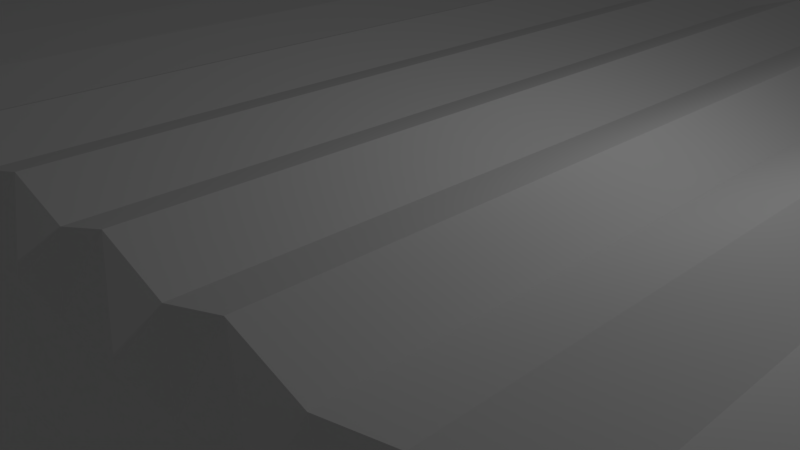 # Source: roof.blend  (saved by Blender 2.78.0; exported with 4.5.12 LTS)
import bpy
from mathutils import Matrix  # noqa: F401  (used for matrix-valued properties, if any)

bpy.ops.wm.read_factory_settings(use_empty=True)
scene = bpy.context.scene
scene.name = 'Scene'

# ---- collections
col_collection_1 = bpy.data.collections.new('Collection 1'); scene.collection.children.link(col_collection_1)

# ---- materials (node trees are filled in below, after node groups)
mat_material = bpy.data.materials.new('Material')
mat_material.alpha_threshold = 0.0
mat_material.use_transparent_shadow = False
mat_material.roughness = 0.5
mat_material.line_color = (0.0, 0.0, 0.0, 1.0)

# ---- material node trees

# ---- world
world_world = bpy.data.worlds.new('World'); scene.world = world_world
world_world.color = (0.05088, 0.05088, 0.05088)
world_world.use_sun_shadow = False
world_world.sun_shadow_jitter_overblur = 0.0
world_world.cycles.sampling_method = 'MANUAL'

# ---- cameras
cam_camera = bpy.data.cameras.new('Camera')
cam_camera.clip_end = 100.0
cam_camera.lens = 35.0
cam_camera.sensor_width = 32.0
cam_camera.sensor_height = 18.0
cam_camera.ortho_scale = 7.314
cam_camera.dof.focus_distance = 0.0
cam_camera.dof.aperture_fstop = 128.0

# ---- lights
light_lamp = bpy.data.lights.new('Lamp', 'POINT')
light_lamp.transmission_factor = 0.0
light_lamp.cutoff_distance = 30.0
light_lamp.energy = 100.0
light_lamp.shadow_buffer_clip_start = 1.001
light_lamp.shadow_soft_size = 0.1
light_lamp.shadow_maximum_resolution = 0.006
light_lamp.use_absolute_resolution = True

# ---- meshes
me_cube_001 = bpy.data.meshes.new('Cube.001')
me_cube_001.from_pydata([(-1.558, -2.644, -0.7256), (-1.558, -2.644, 1.274), (-1.558, 1.288, 19.66), (-1.558, 1.288, 21.66), (1.316, -2.644, -0.7256), (1.316, -2.644, 1.274), (1.316, 1.288, 19.66), (1.316, 1.288, 21.66), (-1.558, -2.245, 19.66), (-1.558, -2.245, 21.66), (1.316, -2.245, 19.66), (1.316, -2.245, 21.66), (-1.558, -2.492, 11.47), (1.316, -2.492, 13.47), (-1.558, -2.492, 13.47), (1.316, -2.492, 11.47), (-1.558, -2.579, 6.92), (1.316, -2.579, 8.92), (-1.558, -2.579, 8.92), (1.316, -2.579, 6.92), (-1.558, -2.369, 18.32), (1.316, -2.369, 16.32), (-1.558, -2.369, 16.32), (1.316, -2.369, 18.32), (-0.1209, 1.288, 19.66), (-0.1209, 1.288, 21.66), (-0.1209, -2.644, -0.7256), (-0.1209, -2.644, 1.274), (-0.1209, -2.245, 21.66), (-0.1209, -2.245, 19.66), (-0.1209, -2.492, 13.47), (-0.1209, -2.492, 11.47), (-0.1209, -2.579, 8.92), (-0.1209, -2.579, 6.92), (-0.1209, -2.369, 16.32), (-0.1209, -2.369, 18.32), (-0.8393, 1.288, 19.66), (-0.8393, -2.644, 1.274), (-0.8393, -2.245, 19.66), (-0.8393, -2.492, 11.47), (-0.8393, -2.579, 6.92), (-0.8393, -2.369, 16.32), (-0.8393, 1.288, 21.66), (-0.8393, -2.644, -0.7256), (-0.8393, -2.245, 21.66), (-0.8393, -2.492, 13.47), (-0.8393, -2.579, 8.92), (-0.8393, -2.369, 18.32), (-1.199, 1.288, 19.66), (-1.199, -2.644, 1.274), (-1.199, -2.245, 19.66), (-1.199, -2.492, 11.47), (-1.199, -2.579, 6.92), (-1.199, -2.369, 16.32), (-1.199, 1.288, 21.66), (-1.199, -2.644, -0.7256), (-1.199, -2.245, 21.66), (-1.199, -2.492, 13.47), (-1.199, -2.579, 8.92), (-1.199, -2.369, 18.32), (-1.378, 1.288, 19.66), (-1.378, -2.644, 1.274), (-1.378, -2.245, 19.66), (-1.378, -2.492, 11.47), (-1.378, -2.579, 6.92), (-1.378, -2.369, 16.32), (-1.378, 1.288, 21.66), (-1.378, -2.644, -0.7256), (-1.378, -2.245, 21.66), (-1.378, -2.492, 13.47), (-1.378, -2.579, 8.92), (-1.378, -2.369, 18.32), (-1.468, 1.288, 21.88), (-1.468, -2.644, 1.274), (-1.468, -2.245, 21.88), (-1.468, -2.492, 11.47), (-1.468, -2.579, 6.92), (-1.468, -2.369, 16.32), (-1.468, 1.288, 23.88), (-1.468, -2.644, -0.7256), (-1.468, -2.245, 23.88), (-1.468, -2.492, 13.47), (-1.468, -2.579, 8.92), (-1.468, -2.369, 18.32), (-1.288, 1.288, 23.88), (-1.288, -2.644, -0.7256), (-1.288, -2.245, 23.88), (-1.288, -2.492, 13.47), (-1.288, -2.579, 8.92), (-1.288, -2.369, 18.32), (-1.288, 1.288, 21.88), (-1.288, -2.644, 1.274), (-1.288, -2.245, 21.88), (-1.288, -2.492, 11.47), (-1.288, -2.579, 6.92), (-1.288, -2.369, 16.32), (-1.019, 1.288, 21.66), (-1.019, -2.644, -0.7256), (-1.019, -2.245, 21.66), (-1.019, -2.492, 13.47), (-1.019, -2.579, 8.92), (-1.019, -2.369, 18.32), (-1.019, 1.288, 19.66), (-1.019, -2.644, 1.274), (-1.019, -2.245, 19.66), (-1.019, -2.492, 11.47), (-1.019, -2.579, 6.92), (-1.019, -2.369, 16.32), (-1.109, 1.288, 21.88), (-1.109, -2.644, 1.274), (-1.109, -2.245, 21.88), (-1.109, -2.492, 11.47), (-1.109, -2.579, 6.92), (-1.109, -2.369, 16.32), (-1.109, 1.288, 23.88), (-1.109, -2.644, -0.7256), (-1.109, -2.245, 23.88), (-1.109, -2.492, 13.47), (-1.109, -2.579, 8.92), (-1.109, -2.369, 18.32), (-0.9291, 1.288, 23.88), (-0.9291, -2.644, -0.7256), (-0.9291, -2.245, 23.88), (-0.9291, -2.492, 13.47), (-0.9291, -2.579, 8.92), (-0.9291, -2.369, 18.32), (-0.9291, 1.288, 21.88), (-0.9291, -2.644, 1.274), (-0.9291, -2.245, 21.88), (-0.9291, -2.492, 11.47), (-0.9291, -2.579, 6.92), (-0.9291, -2.369, 16.32), (-0.4801, 1.288, 21.66), (-0.4801, -2.644, -0.7256), (-0.4801, -2.245, 21.66), (-0.4801, -2.492, 13.47), (-0.4801, -2.579, 8.92), (-0.4801, -2.369, 18.32), (-0.4801, 1.288, 19.66), (-0.4801, -2.644, 1.274), (-0.4801, -2.245, 19.66), (-0.4801, -2.492, 11.47), (-0.4801, -2.579, 6.92), (-0.4801, -2.369, 16.32), (-0.6597, 1.288, 19.66), (-0.6597, -2.644, 1.274), (-0.6597, -2.245, 19.66), (-0.6597, -2.492, 11.47), (-0.6597, -2.579, 6.92), (-0.6597, -2.369, 16.32), (-0.6597, 1.288, 21.66), (-0.6597, -2.644, -0.7256), (-0.6597, -2.245, 21.66), (-0.6597, -2.492, 13.47), (-0.6597, -2.579, 8.92), (-0.6597, -2.369, 18.32), (-0.7495, 1.288, 21.88), (-0.7495, -2.644, 1.274), (-0.7495, -2.245, 21.88), (-0.7495, -2.492, 11.47), (-0.7495, -2.579, 6.92), (-0.7495, -2.369, 16.32), (-0.7495, 1.288, 23.88), (-0.7495, -2.644, -0.7256), (-0.7495, -2.245, 23.88), (-0.7495, -2.492, 13.47), (-0.7495, -2.579, 8.92), (-0.7495, -2.369, 18.32), (-0.5699, 1.288, 23.88), (-0.5699, -2.644, -0.7256), (-0.5699, -2.245, 23.88), (-0.5699, -2.492, 13.47), (-0.5699, -2.579, 8.92), (-0.5699, -2.369, 18.32), (-0.5699, 1.288, 21.88), (-0.5699, -2.644, 1.274), (-0.5699, -2.245, 21.88), (-0.5699, -2.492, 11.47), (-0.5699, -2.579, 6.92), (-0.5699, -2.369, 16.32), (-0.3005, 1.288, 21.66), (-0.3005, -2.644, -0.7256), (-0.3005, -2.245, 21.66), (-0.3005, -2.492, 13.47), (-0.3005, -2.579, 8.92), (-0.3005, -2.369, 18.32), (-0.3005, 1.288, 19.66), (-0.3005, -2.644, 1.274), (-0.3005, -2.245, 19.66), (-0.3005, -2.492, 11.47), (-0.3005, -2.579, 6.92), (-0.3005, -2.369, 16.32), (-0.3903, 1.288, 22.34), (-0.3903, -2.644, 1.274), (-0.3903, -2.245, 22.34), (-0.3903, -2.492, 11.47), (-0.3903, -2.579, 6.92), (-0.3903, -2.369, 16.32), (-0.3903, 1.288, 24.34), (-0.3903, -2.644, -0.7256), (-0.3903, -2.245, 24.34), (-0.3903, -2.492, 13.47), (-0.3903, -2.579, 8.92), (-0.3903, -2.369, 18.32), (-0.2107, 1.288, 24.35), (-0.2107, -2.644, -0.7256), (-0.2107, -2.245, 24.35), (-0.2107, -2.492, 13.47), (-0.2107, -2.579, 8.92), (-0.2107, -2.369, 18.32), (-0.2107, 1.288, 22.35), (-0.2107, -2.644, 1.274), (-0.2107, -2.245, 22.35), (-0.2107, -2.492, 11.47), (-0.2107, -2.579, 6.92), (-0.2107, -2.369, 16.32), (0.5974, 1.288, 21.66), (0.5974, -2.644, -0.7256), (0.5974, -2.245, 21.66), (0.5974, -2.492, 13.47), (0.5974, -2.579, 8.92), (0.5974, -2.369, 18.32), (0.5974, 1.288, 19.66), (0.5974, -2.644, 1.274), (0.5974, -2.245, 19.66), (0.5974, -2.492, 11.47), (0.5974, -2.579, 6.92), (0.5974, -2.369, 16.32), (0.2382, 1.288, 19.66), (0.2382, -2.644, 1.274), (0.2382, -2.245, 19.66), (0.2382, -2.492, 11.47), (0.2382, -2.579, 6.92), (0.2382, -2.369, 16.32), (0.2382, 1.288, 21.66), (0.2382, -2.644, -0.7256), (0.2382, -2.245, 21.66), (0.2382, -2.492, 13.47), (0.2382, -2.579, 8.92), (0.2382, -2.369, 18.32), (0.05865, 1.288, 19.66), (0.05865, -2.644, 1.274), (0.05865, -2.245, 19.66), (0.05865, -2.492, 11.47), (0.05865, -2.579, 6.92), (0.05865, -2.369, 16.32), (0.05865, 1.288, 21.66), (0.05865, -2.644, -0.7256), (0.05865, -2.245, 21.66), (0.05865, -2.492, 13.47), (0.05865, -2.579, 8.92), (0.05865, -2.369, 18.32), (-0.03115, 1.288, 21.93), (-0.03115, -2.644, 1.274), (-0.03115, -2.245, 21.93), (-0.03115, -2.492, 11.47), (-0.03115, -2.579, 6.92), (-0.03115, -2.369, 16.32), (-0.03115, 1.288, 23.93), (-0.03115, -2.644, -0.7256), (-0.03115, -2.245, 23.93), (-0.03115, -2.492, 13.47), (-0.03115, -2.579, 8.92), (-0.03115, -2.369, 18.32), (0.1484, 1.288, 24.21), (0.1484, -2.644, -0.7256), (0.1484, -2.245, 24.21), (0.1484, -2.492, 13.47), (0.1484, -2.579, 8.92), (0.1484, -2.369, 18.32), (0.1484, 1.288, 22.21), (0.1484, -2.644, 1.274), (0.1484, -2.245, 22.21), (0.1484, -2.492, 11.47), (0.1484, -2.579, 6.92), (0.1484, -2.369, 16.32), (0.4178, 1.288, 21.66), (0.4178, -2.644, -0.7256), (0.4178, -2.245, 21.66), (0.4178, -2.492, 13.47), (0.4178, -2.579, 8.92), (0.4178, -2.369, 18.32), (0.4178, 1.288, 19.66), (0.4178, -2.644, 1.274), (0.4178, -2.245, 19.66), (0.4178, -2.492, 11.47), (0.4178, -2.579, 6.92), (0.4178, -2.369, 16.32), (0.328, 1.288, 22.21), (0.328, -2.644, 1.274), (0.328, -2.245, 22.21), (0.328, -2.492, 11.47), (0.328, -2.579, 6.92), (0.328, -2.369, 16.32), (0.328, 1.288, 24.21), (0.328, -2.644, -0.7256), (0.328, -2.245, 24.21), (0.328, -2.492, 13.47), (0.328, -2.579, 8.92), (0.328, -2.369, 18.32), (0.5076, 1.288, 23.91), (0.5076, -2.644, -0.7256), (0.5076, -2.245, 23.91), (0.5076, -2.492, 13.47), (0.5076, -2.579, 8.92), (0.5076, -2.369, 18.32), (0.5076, 1.288, 21.91), (0.5076, -2.644, 1.274), (0.5076, -2.245, 21.91), (0.5076, -2.492, 11.47), (0.5076, -2.579, 6.92), (0.5076, -2.369, 16.32), (0.9566, 1.288, 21.66), (0.9566, -2.644, -0.7256), (0.9566, -2.245, 21.66), (0.9566, -2.492, 13.47), (0.9566, -2.579, 8.92), (0.9566, -2.369, 18.32), (0.9566, 1.288, 19.66), (0.9566, -2.644, 1.274), (0.9566, -2.245, 19.66), (0.9566, -2.492, 11.47), (0.9566, -2.579, 6.92), (0.9566, -2.369, 16.32), (0.777, 1.288, 19.66), (0.777, -2.644, 1.274), (0.777, -2.245, 19.66), (0.777, -2.492, 11.47), (0.777, -2.579, 6.92), (0.777, -2.369, 16.32), (0.777, 1.288, 21.66), (0.777, -2.644, -0.7256), (0.777, -2.245, 21.66), (0.777, -2.492, 13.47), (0.777, -2.579, 8.92), (0.777, -2.369, 18.32), (0.6872, 1.288, 22.04), (0.6872, -2.644, 1.274), (0.6872, -2.245, 22.04), (0.6872, -2.492, 11.47), (0.6872, -2.579, 6.92), (0.6872, -2.369, 16.32), (0.6872, 1.288, 24.04), (0.6872, -2.644, -0.7256), (0.6872, -2.245, 24.04), (0.6872, -2.492, 13.47), (0.6872, -2.579, 8.92), (0.6872, -2.369, 18.32), (0.8668, 1.288, 24.15), (0.8668, -2.644, -0.7256), (0.8668, -2.245, 24.15), (0.8668, -2.492, 13.47), (0.8668, -2.579, 8.92), (0.8668, -2.369, 18.32), (0.8668, 1.288, 22.15), (0.8668, -2.644, 1.274), (0.8668, -2.245, 22.15), (0.8668, -2.492, 11.47), (0.8668, -2.579, 6.92), (0.8668, -2.369, 16.32), (1.136, 1.288, 21.66), (1.136, -2.644, -0.7256), (1.136, -2.245, 21.66), (1.136, -2.492, 13.47), (1.136, -2.579, 8.92), (1.136, -2.369, 18.32), (1.136, 1.288, 19.66), (1.136, -2.644, 1.274), (1.136, -2.245, 19.66), (1.136, -2.492, 11.47), (1.136, -2.579, 6.92), (1.136, -2.369, 16.32), (1.046, 1.288, 21.51), (1.046, -2.644, 1.274), (1.046, -2.245, 21.51), (1.046, -2.492, 11.47), (1.046, -2.579, 6.92), (1.046, -2.369, 16.32), (1.046, 1.288, 23.51), (1.046, -2.644, -0.7256), (1.046, -2.245, 23.51), (1.046, -2.492, 13.47), (1.046, -2.579, 8.92), (1.046, -2.369, 18.32), (1.226, 1.288, 23.66), (1.226, -2.644, -0.7256), (1.226, -2.245, 23.66), (1.226, -2.492, 13.47), (1.226, -2.579, 8.92), (1.226, -2.369, 18.32), (1.226, 1.288, 21.66), (1.226, -2.644, 1.274), (1.226, -2.245, 21.66), (1.226, -2.492, 11.47), (1.226, -2.579, 6.92), (1.226, -2.369, 16.32), (-0.6079, -9.807, 117.6), (-0.6079, -9.807, 119.6), (-0.6079, -7.902, 138.0), (-0.6079, -7.902, 140.0), (2.266, -9.807, 117.6), (2.266, -9.807, 119.6), (2.266, -7.902, 138.0), (2.266, -7.902, 140.0), (-0.6079, -9.407, 138.0), (-0.6079, -9.407, 140.0), (2.266, -9.407, 138.0), (2.266, -9.407, 140.0), (-0.6079, -9.654, 129.8), (2.266, -9.654, 131.8), (-0.6079, -9.654, 131.8), (2.266, -9.654, 129.8), (-0.6079, -9.741, 125.3), (2.266, -9.741, 127.3), (-0.6079, -9.741, 127.3), (2.266, -9.741, 125.3), (-0.6079, -9.531, 136.7), (2.266, -9.531, 134.7), (-0.6079, -9.531, 134.7), (2.266, -9.531, 136.7), (0.8289, -7.902, 138.0), (0.8289, -7.902, 140.0), (0.8289, -9.807, 117.6), (0.8289, -9.807, 119.6), (0.8289, -9.407, 140.0), (0.8289, -9.407, 138.0), (0.8289, -9.654, 131.8), (0.8289, -9.654, 129.8), (0.8289, -9.741, 127.3), (0.8289, -9.741, 125.3), (0.8289, -9.531, 134.7), (0.8289, -9.531, 136.7), (0.1105, -7.902, 138.0), (0.1105, -9.807, 119.6), (0.1105, -9.407, 138.0), (0.1105, -9.654, 129.8), (0.1105, -9.741, 125.3), (0.1105, -9.531, 134.7), (0.1105, -7.902, 140.0), (0.1105, -9.807, 117.6), (0.1105, -9.407, 140.0), (0.1105, -9.654, 131.8), (0.1105, -9.741, 127.3), (0.1105, -9.531, 136.7), (-0.2487, -7.902, 138.0), (-0.2487, -9.807, 119.6), (-0.2487, -9.407, 138.0), (-0.2487, -9.654, 129.8), (-0.2487, -9.741, 125.3), (-0.2487, -9.531, 134.7), (-0.2487, -7.902, 140.0), (-0.2487, -9.807, 117.6), (-0.2487, -9.407, 140.0), (-0.2487, -9.654, 131.8), (-0.2487, -9.741, 127.3), (-0.2487, -9.531, 136.7), (-0.4283, -7.902, 138.0), (-0.4283, -9.807, 119.6), (-0.4283, -9.407, 138.0), (-0.4283, -9.654, 129.8), (-0.4283, -9.741, 125.3), (-0.4283, -9.531, 134.7), (-0.4283, -7.902, 140.0), (-0.4283, -9.807, 117.6), (-0.4283, -9.407, 140.0), (-0.4283, -9.654, 131.8), (-0.4283, -9.741, 127.3), (-0.4283, -9.531, 136.7), (-0.5181, -7.902, 140.2), (-0.5181, -9.807, 119.6), (-0.5181, -9.407, 140.2), (-0.5181, -9.654, 129.8), (-0.5181, -9.741, 125.3), (-0.5181, -9.531, 134.7), (-0.5181, -7.902, 142.2), (-0.5181, -9.807, 117.6), (-0.5181, -9.407, 142.2), (-0.5181, -9.654, 131.8), (-0.5181, -9.741, 127.3), (-0.5181, -9.531, 136.7), (-0.3385, -7.902, 142.2), (-0.3385, -9.807, 117.6), (-0.3385, -9.407, 142.2), (-0.3385, -9.654, 131.8), (-0.3385, -9.741, 127.3), (-0.3385, -9.531, 136.7), (-0.3385, -7.902, 140.2), (-0.3385, -9.807, 119.6), (-0.3385, -9.407, 140.2), (-0.3385, -9.654, 129.8), (-0.3385, -9.741, 125.3), (-0.3385, -9.531, 134.7), (-0.06912, -7.902, 140.0), (-0.06912, -9.807, 117.6), (-0.06912, -9.407, 140.0), (-0.06912, -9.654, 131.8), (-0.06912, -9.741, 127.3), (-0.06912, -9.531, 136.7), (-0.06912, -7.902, 138.0), (-0.06912, -9.807, 119.6), (-0.06912, -9.407, 138.0), (-0.06912, -9.654, 129.8), (-0.06912, -9.741, 125.3), (-0.06912, -9.531, 134.7), (-0.1589, -7.902, 140.2), (-0.1589, -9.807, 119.6), (-0.1589, -9.407, 140.2), (-0.1589, -9.654, 129.8), (-0.1589, -9.741, 125.3), (-0.1589, -9.531, 134.7), (-0.1589, -7.902, 142.2), (-0.1589, -9.807, 117.6), (-0.1589, -9.407, 142.2), (-0.1589, -9.654, 131.8), (-0.1589, -9.741, 127.3), (-0.1589, -9.531, 136.7), (0.02068, -7.902, 142.2), (0.02068, -9.807, 117.6), (0.02068, -9.407, 142.2), (0.02068, -9.654, 131.8), (0.02068, -9.741, 127.3), (0.02068, -9.531, 136.7), (0.02068, -7.902, 140.2), (0.02068, -9.807, 119.6), (0.02068, -9.407, 140.2), (0.02068, -9.654, 129.8), (0.02068, -9.741, 125.3), (0.02068, -9.531, 134.7), (0.4697, -7.902, 140.0), (0.4697, -9.807, 117.6), (0.4697, -9.407, 140.0), (0.4697, -9.654, 131.8), (0.4697, -9.741, 127.3), (0.4697, -9.531, 136.7), (0.4697, -7.902, 138.0), (0.4697, -9.807, 119.6), (0.4697, -9.407, 138.0), (0.4697, -9.654, 129.8), (0.4697, -9.741, 125.3), (0.4697, -9.531, 134.7), (0.2901, -7.902, 138.0), (0.2901, -9.807, 119.6), (0.2901, -9.407, 138.0), (0.2901, -9.654, 129.8), (0.2901, -9.741, 125.3), (0.2901, -9.531, 134.7), (0.2901, -7.902, 140.0), (0.2901, -9.807, 117.6), (0.2901, -9.407, 140.0), (0.2901, -9.654, 131.8), (0.2901, -9.741, 127.3), (0.2901, -9.531, 136.7), (0.2003, -7.902, 140.2), (0.2003, -9.807, 119.6), (0.2003, -9.407, 140.2), (0.2003, -9.654, 129.8), (0.2003, -9.741, 125.3), (0.2003, -9.531, 134.7), (0.2003, -7.902, 142.2), (0.2003, -9.807, 117.6), (0.2003, -9.407, 142.2), (0.2003, -9.654, 131.8), (0.2003, -9.741, 127.3), (0.2003, -9.531, 136.7), (0.3799, -7.902, 142.2), (0.3799, -9.807, 117.6), (0.3799, -9.407, 142.2), (0.3799, -9.654, 131.8), (0.3799, -9.741, 127.3), (0.3799, -9.531, 136.7), (0.3799, -7.902, 140.2), (0.3799, -9.807, 119.6), (0.3799, -9.407, 140.2), (0.3799, -9.654, 129.8), (0.3799, -9.741, 125.3), (0.3799, -9.531, 134.7), (0.6493, -7.902, 140.0), (0.6493, -9.807, 117.6), (0.6493, -9.407, 140.0), (0.6493, -9.654, 131.8), (0.6493, -9.741, 127.3), (0.6493, -9.531, 136.7), (0.6493, -7.902, 138.0), (0.6493, -9.807, 119.6), (0.6493, -9.407, 138.0), (0.6493, -9.654, 129.8), (0.6493, -9.741, 125.3), (0.6493, -9.531, 134.7), (0.5595, -7.902, 140.7), (0.5595, -9.807, 119.6), (0.5595, -9.407, 140.7), (0.5595, -9.654, 129.8), (0.5595, -9.741, 125.3), (0.5595, -9.531, 134.7), (0.5595, -7.902, 142.7), (0.5595, -9.807, 117.6), (0.5595, -9.407, 142.7), (0.5595, -9.654, 131.8), (0.5595, -9.741, 127.3), (0.5595, -9.531, 136.7), (0.7391, -7.902, 142.7), (0.7391, -9.807, 117.6), (0.7391, -9.407, 142.7), (0.7391, -9.654, 131.8), (0.7391, -9.741, 127.3), (0.7391, -9.531, 136.7), (0.7391, -7.902, 140.7), (0.7391, -9.807, 119.6), (0.7391, -9.407, 140.7), (0.7391, -9.654, 129.8), (0.7391, -9.741, 125.3), (0.7391, -9.531, 134.7), (1.547, -7.902, 140.0), (1.547, -9.807, 117.6), (1.547, -9.407, 140.0), (1.547, -9.654, 131.8), (1.547, -9.741, 127.3), (1.547, -9.531, 136.7), (1.547, -7.902, 138.0), (1.547, -9.807, 119.6), (1.547, -9.407, 138.0), (1.547, -9.654, 129.8), (1.547, -9.741, 125.3), (1.547, -9.531, 134.7), (1.188, -7.902, 138.0), (1.188, -9.807, 119.6), (1.188, -9.407, 138.0), (1.188, -9.654, 129.8), (1.188, -9.741, 125.3), (1.188, -9.531, 134.7), (1.188, -7.902, 140.0), (1.188, -9.807, 117.6), (1.188, -9.407, 140.0), (1.188, -9.654, 131.8), (1.188, -9.741, 127.3), (1.188, -9.531, 136.7), (1.008, -7.902, 138.0), (1.008, -9.807, 119.6), (1.008, -9.407, 138.0), (1.008, -9.654, 129.8), (1.008, -9.741, 125.3), (1.008, -9.531, 134.7), (1.008, -7.902, 140.0), (1.008, -9.807, 117.6), (1.008, -9.407, 140.0), (1.008, -9.654, 131.8), (1.008, -9.741, 127.3), (1.008, -9.531, 136.7), (0.9187, -7.902, 140.3), (0.9187, -9.807, 119.6), (0.9187, -9.407, 140.3), (0.9187, -9.654, 129.8), (0.9187, -9.741, 125.3), (0.9187, -9.531, 134.7), (0.9187, -7.902, 142.3), (0.9187, -9.807, 117.6), (0.9187, -9.407, 142.3), (0.9187, -9.654, 131.8), (0.9187, -9.741, 127.3), (0.9187, -9.531, 136.7), (1.098, -7.902, 142.6), (1.098, -9.807, 117.6), (1.098, -9.407, 142.6), (1.098, -9.654, 131.8), (1.098, -9.741, 127.3), (1.098, -9.531, 136.7), (1.098, -7.902, 140.6), (1.098, -9.807, 119.6), (1.098, -9.407, 140.6), (1.098, -9.654, 129.8), (1.098, -9.741, 125.3), (1.098, -9.531, 134.7), (1.368, -7.902, 140.0), (1.368, -9.807, 117.6), (1.368, -9.407, 140.0), (1.368, -9.654, 131.8), (1.368, -9.741, 127.3), (1.368, -9.531, 136.7), (1.368, -7.902, 138.0), (1.368, -9.807, 119.6), (1.368, -9.407, 138.0), (1.368, -9.654, 129.8), (1.368, -9.741, 125.3), (1.368, -9.531, 134.7), (1.278, -7.902, 140.5), (1.278, -9.807, 119.6), (1.278, -9.407, 140.5), (1.278, -9.654, 129.8), (1.278, -9.741, 125.3), (1.278, -9.531, 134.7), (1.278, -7.902, 142.5), (1.278, -9.807, 117.6), (1.278, -9.407, 142.5), (1.278, -9.654, 131.8), (1.278, -9.741, 127.3), (1.278, -9.531, 136.7), (1.457, -7.902, 142.2), (1.457, -9.807, 117.6), (1.457, -9.407, 142.2), (1.457, -9.654, 131.8), (1.457, -9.741, 127.3), (1.457, -9.531, 136.7), (1.457, -7.902, 140.2), (1.457, -9.807, 119.6), (1.457, -9.407, 140.2), (1.457, -9.654, 129.8), (1.457, -9.741, 125.3), (1.457, -9.531, 134.7), (1.906, -7.902, 140.0), (1.906, -9.807, 117.6), (1.906, -9.407, 140.0), (1.906, -9.654, 131.8), (1.906, -9.741, 127.3), (1.906, -9.531, 136.7), (1.906, -7.902, 138.0), (1.906, -9.807, 119.6), (1.906, -9.407, 138.0), (1.906, -9.654, 129.8), (1.906, -9.741, 125.3), (1.906, -9.531, 134.7), (1.727, -7.902, 138.0), (1.727, -9.807, 119.6), (1.727, -9.407, 138.0), (1.727, -9.654, 129.8), (1.727, -9.741, 125.3), (1.727, -9.531, 134.7), (1.727, -7.902, 140.0), (1.727, -9.807, 117.6), (1.727, -9.407, 140.0), (1.727, -9.654, 131.8), (1.727, -9.741, 127.3), (1.727, -9.531, 136.7), (1.637, -7.902, 140.4), (1.637, -9.807, 119.6), (1.637, -9.407, 140.4), (1.637, -9.654, 129.8), (1.637, -9.741, 125.3), (1.637, -9.531, 134.7), (1.637, -7.902, 142.4), (1.637, -9.807, 117.6), (1.637, -9.407, 142.4), (1.637, -9.654, 131.8), (1.637, -9.741, 127.3), (1.637, -9.531, 136.7), (1.817, -7.902, 142.5), (1.817, -9.807, 117.6), (1.817, -9.407, 142.5), (1.817, -9.654, 131.8), (1.817, -9.741, 127.3), (1.817, -9.531, 136.7), (1.817, -7.902, 140.5), (1.817, -9.807, 119.6), (1.817, -9.407, 140.5), (1.817, -9.654, 129.8), (1.817, -9.741, 125.3), (1.817, -9.531, 134.7), (2.086, -7.902, 140.0), (2.086, -9.807, 117.6), (2.086, -9.407, 140.0), (2.086, -9.654, 131.8), (2.086, -9.741, 127.3), (2.086, -9.531, 136.7), (2.086, -7.902, 138.0), (2.086, -9.807, 119.6), (2.086, -9.407, 138.0), (2.086, -9.654, 129.8), (2.086, -9.741, 125.3), (2.086, -9.531, 134.7), (1.996, -7.902, 139.8), (1.996, -9.807, 119.6), (1.996, -9.407, 139.8), (1.996, -9.654, 129.8), (1.996, -9.741, 125.3), (1.996, -9.531, 134.7), (1.996, -7.902, 141.8), (1.996, -9.807, 117.6), (1.996, -9.407, 141.8), (1.996, -9.654, 131.8), (1.996, -9.741, 127.3), (1.996, -9.531, 136.7), (2.176, -7.902, 142.0), (2.176, -9.807, 117.6), (2.176, -9.407, 142.0), (2.176, -9.654, 131.8), (2.176, -9.741, 127.3), (2.176, -9.531, 136.7), (2.176, -7.902, 140.0), (2.176, -9.807, 119.6), (2.176, -9.407, 140.0), (2.176, -9.654, 129.8), (2.176, -9.741, 125.3), (2.176, -9.531, 134.7), (-4.433, -2.639, -0.1455), (-4.433, -2.639, 1.854), (-4.433, 1.294, 20.24), (-4.433, 1.294, 22.24), (-1.559, -2.639, -0.1455), (-1.559, -2.639, 1.854), (-1.559, 1.294, 20.24), (-1.559, 1.294, 22.24), (-4.433, -2.24, 20.24), (-4.433, -2.24, 22.24), (-1.559, -2.24, 20.24), (-1.559, -2.24, 22.24), (-4.433, -2.487, 12.05), (-1.559, -2.487, 14.05), (-4.433, -2.487, 14.05), (-1.559, -2.487, 12.05), (-4.433, -2.574, 7.5), (-1.559, -2.574, 9.5), (-4.433, -2.574, 9.5), (-1.559, -2.574, 7.5), (-4.433, -2.363, 18.9), (-1.559, -2.363, 16.9), (-4.433, -2.363, 16.9), (-1.559, -2.363, 18.9), (-2.996, 1.294, 20.24), (-2.996, 1.294, 22.24), (-2.996, -2.639, -0.1455), (-2.996, -2.639, 1.854), (-2.996, -2.24, 22.24), (-2.996, -2.24, 20.24), (-2.996, -2.487, 14.05), (-2.996, -2.487, 12.05), (-2.996, -2.574, 9.5), (-2.996, -2.574, 7.5), (-2.996, -2.363, 16.9), (-2.996, -2.363, 18.9), (-3.714, 1.294, 20.24), (-3.714, -2.639, 1.854), (-3.714, -2.24, 20.24), (-3.714, -2.487, 12.05), (-3.714, -2.574, 7.5), (-3.714, -2.363, 16.9), (-3.714, 1.294, 22.24), (-3.714, -2.639, -0.1455), (-3.714, -2.24, 22.24), (-3.714, -2.487, 14.05), (-3.714, -2.574, 9.5), (-3.714, -2.363, 18.9), (-4.073, 1.294, 20.24), (-4.073, -2.639, 1.854), (-4.073, -2.24, 20.24), (-4.073, -2.487, 12.05), (-4.073, -2.574, 7.5), (-4.073, -2.363, 16.9), (-4.073, 1.294, 22.24), (-4.073, -2.639, -0.1455), (-4.073, -2.24, 22.24), (-4.073, -2.487, 14.05), (-4.073, -2.574, 9.5), (-4.073, -2.363, 18.9), (-4.253, 1.294, 20.24), (-4.253, -2.639, 1.854), (-4.253, -2.24, 20.24), (-4.253, -2.487, 12.05), (-4.253, -2.574, 7.5), (-4.253, -2.363, 16.9), (-4.253, 1.294, 22.24), (-4.253, -2.639, -0.1455), (-4.253, -2.24, 22.24), (-4.253, -2.487, 14.05), (-4.253, -2.574, 9.5), (-4.253, -2.363, 18.9), (-4.343, 1.294, 22.46), (-4.343, -2.639, 1.854), (-4.343, -2.24, 22.46), (-4.343, -2.487, 12.05), (-4.343, -2.574, 7.5), (-4.343, -2.363, 16.9), (-4.343, 1.294, 24.46), (-4.343, -2.639, -0.1455), (-4.343, -2.24, 24.46), (-4.343, -2.487, 14.05), (-4.343, -2.574, 9.5), (-4.343, -2.363, 18.9), (-4.163, 1.294, 24.46), (-4.163, -2.639, -0.1455), (-4.163, -2.24, 24.46), (-4.163, -2.487, 14.05), (-4.163, -2.574, 9.5), (-4.163, -2.363, 18.9), (-4.163, 1.294, 22.46), (-4.163, -2.639, 1.854), (-4.163, -2.24, 22.46), (-4.163, -2.487, 12.05), (-4.163, -2.574, 7.5), (-4.163, -2.363, 16.9), (-3.894, 1.294, 22.24), (-3.894, -2.639, -0.1455), (-3.894, -2.24, 22.24), (-3.894, -2.487, 14.05), (-3.894, -2.574, 9.5), (-3.894, -2.363, 18.9), (-3.894, 1.294, 20.24), (-3.894, -2.639, 1.854), (-3.894, -2.24, 20.24), (-3.894, -2.487, 12.05), (-3.894, -2.574, 7.5), (-3.894, -2.363, 16.9), (-3.984, 1.294, 22.46), (-3.984, -2.639, 1.854), (-3.984, -2.24, 22.46), (-3.984, -2.487, 12.05), (-3.984, -2.574, 7.5), (-3.984, -2.363, 16.9), (-3.984, 1.294, 24.46), (-3.984, -2.639, -0.1455), (-3.984, -2.24, 24.46), (-3.984, -2.487, 14.05), (-3.984, -2.574, 9.5), (-3.984, -2.363, 18.9), (-3.804, 1.294, 24.46), (-3.804, -2.639, -0.1455), (-3.804, -2.24, 24.46), (-3.804, -2.487, 14.05), (-3.804, -2.574, 9.5), (-3.804, -2.363, 18.9), (-3.804, 1.294, 22.46), (-3.804, -2.639, 1.854), (-3.804, -2.24, 22.46), (-3.804, -2.487, 12.05), (-3.804, -2.574, 7.5), (-3.804, -2.363, 16.9), (-3.355, 1.294, 22.24), (-3.355, -2.639, -0.1455), (-3.355, -2.24, 22.24), (-3.355, -2.487, 14.05), (-3.355, -2.574, 9.5), (-3.355, -2.363, 18.9), (-3.355, 1.294, 20.24), (-3.355, -2.639, 1.854), (-3.355, -2.24, 20.24), (-3.355, -2.487, 12.05), (-3.355, -2.574, 7.5), (-3.355, -2.363, 16.9), (-3.535, 1.294, 20.24), (-3.535, -2.639, 1.854), (-3.535, -2.24, 20.24), (-3.535, -2.487, 12.05), (-3.535, -2.574, 7.5), (-3.535, -2.363, 16.9), (-3.535, 1.294, 22.24), (-3.535, -2.639, -0.1455), (-3.535, -2.24, 22.24), (-3.535, -2.487, 14.05), (-3.535, -2.574, 9.5), (-3.535, -2.363, 18.9), (-3.624, 1.294, 22.46), (-3.624, -2.639, 1.854), (-3.624, -2.24, 22.46), (-3.624, -2.487, 12.05), (-3.624, -2.574, 7.5), (-3.624, -2.363, 16.9), (-3.624, 1.294, 24.46), (-3.624, -2.639, -0.1455), (-3.624, -2.24, 24.46), (-3.624, -2.487, 14.05), (-3.624, -2.574, 9.5), (-3.624, -2.363, 18.9), (-3.445, 1.294, 24.46), (-3.445, -2.639, -0.1455), (-3.445, -2.24, 24.46), (-3.445, -2.487, 14.05), (-3.445, -2.574, 9.5), (-3.445, -2.363, 18.9), (-3.445, 1.294, 22.46), (-3.445, -2.639, 1.854), (-3.445, -2.24, 22.46), (-3.445, -2.487, 12.05), (-3.445, -2.574, 7.5), (-3.445, -2.363, 16.9), (-3.175, 1.294, 22.24), (-3.175, -2.639, -0.1455), (-3.175, -2.24, 22.24), (-3.175, -2.487, 14.05), (-3.175, -2.574, 9.5), (-3.175, -2.363, 18.9), (-3.175, 1.294, 20.24), (-3.175, -2.639, 1.854), (-3.175, -2.24, 20.24), (-3.175, -2.487, 12.05), (-3.175, -2.574, 7.5), (-3.175, -2.363, 16.9), (-3.265, 1.294, 22.92), (-3.265, -2.639, 1.854), (-3.265, -2.24, 22.92), (-3.265, -2.487, 12.05), (-3.265, -2.574, 7.5), (-3.265, -2.363, 16.9), (-3.265, 1.294, 24.92), (-3.265, -2.639, -0.1455), (-3.265, -2.24, 24.92), (-3.265, -2.487, 14.05), (-3.265, -2.574, 9.5), (-3.265, -2.363, 18.9), (-3.086, 1.294, 24.93), (-3.086, -2.639, -0.1455), (-3.086, -2.24, 24.93), (-3.086, -2.487, 14.05), (-3.086, -2.574, 9.5), (-3.086, -2.363, 18.9), (-3.086, 1.294, 22.93), (-3.086, -2.639, 1.854), (-3.086, -2.24, 22.93), (-3.086, -2.487, 12.05), (-3.086, -2.574, 7.5), (-3.086, -2.363, 16.9), (-2.277, 1.294, 22.24), (-2.277, -2.639, -0.1455), (-2.277, -2.24, 22.24), (-2.277, -2.487, 14.05), (-2.277, -2.574, 9.5), (-2.277, -2.363, 18.9), (-2.277, 1.294, 20.24), (-2.277, -2.639, 1.854), (-2.277, -2.24, 20.24), (-2.277, -2.487, 12.05), (-2.277, -2.574, 7.5), (-2.277, -2.363, 16.9), (-2.637, 1.294, 20.24), (-2.637, -2.639, 1.854), (-2.637, -2.24, 20.24), (-2.637, -2.487, 12.05), (-2.637, -2.574, 7.5), (-2.637, -2.363, 16.9), (-2.637, 1.294, 22.24), (-2.637, -2.639, -0.1455), (-2.637, -2.24, 22.24), (-2.637, -2.487, 14.05), (-2.637, -2.574, 9.5), (-2.637, -2.363, 18.9), (-2.816, 1.294, 20.24), (-2.816, -2.639, 1.854), (-2.816, -2.24, 20.24), (-2.816, -2.487, 12.05), (-2.816, -2.574, 7.5), (-2.816, -2.363, 16.9), (-2.816, 1.294, 22.24), (-2.816, -2.639, -0.1455), (-2.816, -2.24, 22.24), (-2.816, -2.487, 14.05), (-2.816, -2.574, 9.5), (-2.816, -2.363, 18.9), (-2.906, 1.294, 22.51), (-2.906, -2.639, 1.854), (-2.906, -2.24, 22.51), (-2.906, -2.487, 12.05), (-2.906, -2.574, 7.5), (-2.906, -2.363, 16.9), (-2.906, 1.294, 24.51), (-2.906, -2.639, -0.1455), (-2.906, -2.24, 24.51), (-2.906, -2.487, 14.05), (-2.906, -2.574, 9.5), (-2.906, -2.363, 18.9), (-2.726, 1.294, 24.79), (-2.726, -2.639, -0.1455), (-2.726, -2.24, 24.79), (-2.726, -2.487, 14.05), (-2.726, -2.574, 9.5), (-2.726, -2.363, 18.9), (-2.726, 1.294, 22.79), (-2.726, -2.639, 1.854), (-2.726, -2.24, 22.79), (-2.726, -2.487, 12.05), (-2.726, -2.574, 7.5), (-2.726, -2.363, 16.9), (-2.457, 1.294, 22.24), (-2.457, -2.639, -0.1455), (-2.457, -2.24, 22.24), (-2.457, -2.487, 14.05), (-2.457, -2.574, 9.5), (-2.457, -2.363, 18.9), (-2.457, 1.294, 20.24), (-2.457, -2.639, 1.854), (-2.457, -2.24, 20.24), (-2.457, -2.487, 12.05), (-2.457, -2.574, 7.5), (-2.457, -2.363, 16.9), (-2.547, 1.294, 22.79), (-2.547, -2.639, 1.854), (-2.547, -2.24, 22.79), (-2.547, -2.487, 12.05), (-2.547, -2.574, 7.5), (-2.547, -2.363, 16.9), (-2.547, 1.294, 24.79), (-2.547, -2.639, -0.1455), (-2.547, -2.24, 24.79), (-2.547, -2.487, 14.05), (-2.547, -2.574, 9.5), (-2.547, -2.363, 18.9), (-2.367, 1.294, 24.49), (-2.367, -2.639, -0.1455), (-2.367, -2.24, 24.49), (-2.367, -2.487, 14.05), (-2.367, -2.574, 9.5), (-2.367, -2.363, 18.9), (-2.367, 1.294, 22.49), (-2.367, -2.639, 1.854), (-2.367, -2.24, 22.49), (-2.367, -2.487, 12.05), (-2.367, -2.574, 7.5), (-2.367, -2.363, 16.9), (-1.918, 1.294, 22.24), (-1.918, -2.639, -0.1455), (-1.918, -2.24, 22.24), (-1.918, -2.487, 14.05), (-1.918, -2.574, 9.5), (-1.918, -2.363, 18.9), (-1.918, 1.294, 20.24), (-1.918, -2.639, 1.854), (-1.918, -2.24, 20.24), (-1.918, -2.487, 12.05), (-1.918, -2.574, 7.5), (-1.918, -2.363, 16.9), (-2.098, 1.294, 20.24), (-2.098, -2.639, 1.854), (-2.098, -2.24, 20.24), (-2.098, -2.487, 12.05), (-2.098, -2.574, 7.5), (-2.098, -2.363, 16.9), (-2.098, 1.294, 22.24), (-2.098, -2.639, -0.1455), (-2.098, -2.24, 22.24), (-2.098, -2.487, 14.05), (-2.098, -2.574, 9.5), (-2.098, -2.363, 18.9), (-2.188, 1.294, 22.62), (-2.188, -2.639, 1.854), (-2.188, -2.24, 22.62), (-2.188, -2.487, 12.05), (-2.188, -2.574, 7.5), (-2.188, -2.363, 16.9), (-2.188, 1.294, 24.62), (-2.188, -2.639, -0.1455), (-2.188, -2.24, 24.62), (-2.188, -2.487, 14.05), (-2.188, -2.574, 9.5), (-2.188, -2.363, 18.9), (-2.008, 1.294, 24.73), (-2.008, -2.639, -0.1455), (-2.008, -2.24, 24.73), (-2.008, -2.487, 14.05), (-2.008, -2.574, 9.5), (-2.008, -2.363, 18.9), (-2.008, 1.294, 22.73), (-2.008, -2.639, 1.854), (-2.008, -2.24, 22.73), (-2.008, -2.487, 12.05), (-2.008, -2.574, 7.5), (-2.008, -2.363, 16.9), (-1.739, 1.294, 22.24), (-1.739, -2.639, -0.1455), (-1.739, -2.24, 22.24), (-1.739, -2.487, 14.05), (-1.739, -2.574, 9.5), (-1.739, -2.363, 18.9), (-1.739, 1.294, 20.24), (-1.739, -2.639, 1.854), (-1.739, -2.24, 20.24), (-1.739, -2.487, 12.05), (-1.739, -2.574, 7.5), (-1.739, -2.363, 16.9), (-1.828, 1.294, 22.09), (-1.828, -2.639, 1.854), (-1.828, -2.24, 22.09), (-1.828, -2.487, 12.05), (-1.828, -2.574, 7.5), (-1.828, -2.363, 16.9), (-1.828, 1.294, 24.09), (-1.828, -2.639, -0.1455), (-1.828, -2.24, 24.09), (-1.828, -2.487, 14.05), (-1.828, -2.574, 9.5), (-1.828, -2.363, 18.9), (-1.649, 1.294, 24.24), (-1.649, -2.639, -0.1455), (-1.649, -2.24, 24.24), (-1.649, -2.487, 14.05), (-1.649, -2.574, 9.5), (-1.649, -2.363, 18.9), (-1.649, 1.294, 22.24), (-1.649, -2.639, 1.854), (-1.649, -2.24, 22.24), (-1.649, -2.487, 12.05), (-1.649, -2.574, 7.5), (-1.649, -2.363, 16.9)], [], [(8, 9, 3, 2), (390, 384, 7, 6), (19, 17, 5, 4), (79, 73, 1, 0), (394, 19, 4, 385), (82, 18, 1, 73), (78, 3, 9, 80), (390, 6, 10, 392), (6, 7, 11, 10), (22, 20, 9, 8), (16, 18, 14, 12), (83, 20, 14, 81), (395, 21, 15, 393), (21, 23, 13, 15), (0, 1, 18, 16), (81, 14, 18, 82), (393, 15, 19, 394), (15, 13, 17, 19), (10, 11, 23, 21), (392, 10, 21, 395), (80, 9, 20, 83), (12, 14, 20, 22), (260, 28, 35, 263), (212, 29, 34, 215), (213, 31, 33, 214), (261, 30, 32, 262), (215, 34, 31, 213), (263, 35, 30, 261), (210, 24, 29, 212), (258, 25, 28, 260), (262, 32, 27, 253), (214, 33, 26, 205), (259, 253, 27, 26), (210, 204, 25, 24), (126, 120, 42, 36), (130, 40, 43, 121), (126, 36, 38, 128), (131, 41, 39, 129), (129, 39, 40, 130), (128, 38, 41, 131), (164, 44, 47, 167), (165, 45, 46, 166), (167, 47, 45, 165), (162, 42, 44, 164), (166, 46, 37, 157), (163, 157, 37, 43), (92, 50, 53, 95), (93, 51, 52, 94), (95, 53, 51, 93), (90, 48, 50, 92), (94, 52, 55, 85), (90, 84, 54, 48), (116, 56, 59, 119), (117, 57, 58, 118), (119, 59, 57, 117), (114, 54, 56, 116), (118, 58, 49, 109), (115, 109, 49, 55), (72, 78, 66, 60), (76, 64, 67, 79), (72, 60, 62, 74), (77, 65, 63, 75), (75, 63, 64, 76), (74, 62, 65, 77), (86, 68, 71, 89), (87, 69, 70, 88), (89, 71, 69, 87), (84, 66, 68, 86), (88, 70, 61, 91), (85, 91, 61, 67), (8, 74, 77, 22), (12, 75, 76, 16), (22, 77, 75, 12), (2, 72, 74, 8), (16, 76, 79, 0), (2, 3, 78, 72), (68, 80, 83, 71), (69, 81, 82, 70), (71, 83, 81, 69), (66, 78, 80, 68), (70, 82, 73, 61), (67, 61, 73, 79), (55, 49, 91, 85), (58, 88, 91, 49), (54, 84, 86, 56), (59, 89, 87, 57), (57, 87, 88, 58), (56, 86, 89, 59), (60, 66, 84, 90), (64, 94, 85, 67), (60, 90, 92, 62), (65, 95, 93, 63), (63, 93, 94, 64), (62, 92, 95, 65), (121, 127, 103, 97), (124, 100, 103, 127), (120, 96, 98, 122), (125, 101, 99, 123), (123, 99, 100, 124), (122, 98, 101, 125), (110, 104, 107, 113), (111, 105, 106, 112), (113, 107, 105, 111), (108, 102, 104, 110), (112, 106, 97, 115), (108, 114, 96, 102), (48, 54, 114, 108), (52, 112, 115, 55), (48, 108, 110, 50), (53, 113, 111, 51), (51, 111, 112, 52), (50, 110, 113, 53), (97, 103, 109, 115), (100, 118, 109, 103), (96, 114, 116, 98), (101, 119, 117, 99), (99, 117, 118, 100), (98, 116, 119, 101), (44, 122, 125, 47), (45, 123, 124, 46), (47, 125, 123, 45), (42, 120, 122, 44), (46, 124, 127, 37), (43, 37, 127, 121), (104, 128, 131, 107), (105, 129, 130, 106), (107, 131, 129, 105), (102, 126, 128, 104), (106, 130, 121, 97), (102, 96, 120, 126), (199, 193, 139, 133), (202, 136, 139, 193), (198, 132, 134, 200), (203, 137, 135, 201), (201, 135, 136, 202), (200, 134, 137, 203), (174, 168, 132, 138), (178, 142, 133, 169), (174, 138, 140, 176), (179, 143, 141, 177), (177, 141, 142, 178), (176, 140, 143, 179), (158, 146, 149, 161), (159, 147, 148, 160), (161, 149, 147, 159), (156, 144, 146, 158), (160, 148, 151, 163), (156, 162, 150, 144), (169, 175, 145, 151), (172, 154, 145, 175), (168, 150, 152, 170), (173, 155, 153, 171), (171, 153, 154, 172), (170, 152, 155, 173), (36, 42, 162, 156), (40, 160, 163, 43), (36, 156, 158, 38), (41, 161, 159, 39), (39, 159, 160, 40), (38, 158, 161, 41), (151, 145, 157, 163), (154, 166, 157, 145), (150, 162, 164, 152), (155, 167, 165, 153), (153, 165, 166, 154), (152, 164, 167, 155), (134, 170, 173, 137), (135, 171, 172, 136), (137, 173, 171, 135), (132, 168, 170, 134), (136, 172, 175, 139), (133, 139, 175, 169), (146, 176, 179, 149), (147, 177, 178, 148), (149, 179, 177, 147), (144, 174, 176, 146), (148, 178, 169, 151), (144, 150, 168, 174), (206, 182, 185, 209), (207, 183, 184, 208), (209, 185, 183, 207), (204, 180, 182, 206), (208, 184, 187, 211), (205, 211, 187, 181), (192, 198, 180, 186), (196, 190, 181, 199), (192, 186, 188, 194), (197, 191, 189, 195), (195, 189, 190, 196), (194, 188, 191, 197), (140, 194, 197, 143), (141, 195, 196, 142), (143, 197, 195, 141), (138, 192, 194, 140), (142, 196, 199, 133), (138, 132, 198, 192), (182, 200, 203, 185), (183, 201, 202, 184), (185, 203, 201, 183), (180, 198, 200, 182), (184, 202, 193, 187), (181, 187, 193, 199), (26, 27, 211, 205), (32, 208, 211, 27), (25, 204, 206, 28), (35, 209, 207, 30), (30, 207, 208, 32), (28, 206, 209, 35), (186, 180, 204, 210), (190, 214, 205, 181), (186, 210, 212, 188), (191, 215, 213, 189), (189, 213, 214, 190), (188, 212, 215, 191), (343, 337, 223, 217), (346, 220, 223, 337), (342, 216, 218, 344), (347, 221, 219, 345), (345, 219, 220, 346), (344, 218, 221, 347), (308, 224, 227, 311), (309, 225, 226, 310), (311, 227, 225, 309), (306, 222, 224, 308), (310, 226, 217, 301), (306, 300, 216, 222), (270, 264, 234, 228), (274, 232, 235, 265), (270, 228, 230, 272), (275, 233, 231, 273), (273, 231, 232, 274), (272, 230, 233, 275), (295, 289, 229, 235), (298, 238, 229, 289), (294, 234, 236, 296), (299, 239, 237, 297), (297, 237, 238, 298), (296, 236, 239, 299), (254, 242, 245, 257), (255, 243, 244, 256), (257, 245, 243, 255), (252, 240, 242, 254), (256, 244, 247, 259), (252, 258, 246, 240), (265, 271, 241, 247), (268, 250, 241, 271), (264, 246, 248, 266), (269, 251, 249, 267), (267, 249, 250, 268), (266, 248, 251, 269), (24, 25, 258, 252), (33, 256, 259, 26), (24, 252, 254, 29), (34, 257, 255, 31), (31, 255, 256, 33), (29, 254, 257, 34), (247, 241, 253, 259), (250, 262, 253, 241), (246, 258, 260, 248), (251, 263, 261, 249), (249, 261, 262, 250), (248, 260, 263, 251), (236, 266, 269, 239), (237, 267, 268, 238), (239, 269, 267, 237), (234, 264, 266, 236), (238, 268, 271, 229), (235, 229, 271, 265), (242, 272, 275, 245), (243, 273, 274, 244), (245, 275, 273, 243), (240, 270, 272, 242), (244, 274, 265, 247), (240, 246, 264, 270), (302, 278, 281, 305), (303, 279, 280, 304), (305, 281, 279, 303), (300, 276, 278, 302), (304, 280, 283, 307), (301, 307, 283, 277), (288, 294, 276, 282), (292, 286, 277, 295), (288, 282, 284, 290), (293, 287, 285, 291), (291, 285, 286, 292), (290, 284, 287, 293), (230, 290, 293, 233), (231, 291, 292, 232), (233, 293, 291, 231), (228, 288, 290, 230), (232, 292, 295, 235), (228, 234, 294, 288), (278, 296, 299, 281), (279, 297, 298, 280), (281, 299, 297, 279), (276, 294, 296, 278), (280, 298, 289, 283), (277, 283, 289, 295), (217, 223, 307, 301), (220, 304, 307, 223), (216, 300, 302, 218), (221, 305, 303, 219), (219, 303, 304, 220), (218, 302, 305, 221), (282, 276, 300, 306), (286, 310, 301, 277), (282, 306, 308, 284), (287, 311, 309, 285), (285, 309, 310, 286), (284, 308, 311, 287), (380, 314, 317, 383), (381, 315, 316, 382), (383, 317, 315, 381), (378, 312, 314, 380), (382, 316, 319, 373), (379, 373, 319, 313), (356, 320, 323, 359), (357, 321, 322, 358), (359, 323, 321, 357), (354, 318, 320, 356), (358, 322, 313, 349), (354, 348, 312, 318), (336, 342, 330, 324), (340, 328, 331, 343), (336, 324, 326, 338), (341, 329, 327, 339), (339, 327, 328, 340), (338, 326, 329, 341), (350, 332, 335, 353), (351, 333, 334, 352), (353, 335, 333, 351), (348, 330, 332, 350), (352, 334, 325, 355), (349, 355, 325, 331), (224, 338, 341, 227), (225, 339, 340, 226), (227, 341, 339, 225), (222, 336, 338, 224), (226, 340, 343, 217), (222, 216, 342, 336), (332, 344, 347, 335), (333, 345, 346, 334), (335, 347, 345, 333), (330, 342, 344, 332), (334, 346, 337, 325), (331, 325, 337, 343), (313, 319, 355, 349), (316, 352, 355, 319), (312, 348, 350, 314), (317, 353, 351, 315), (315, 351, 352, 316), (314, 350, 353, 317), (324, 330, 348, 354), (328, 358, 349, 331), (324, 354, 356, 326), (329, 359, 357, 327), (327, 357, 358, 328), (326, 356, 359, 329), (385, 391, 367, 361), (388, 364, 367, 391), (384, 360, 362, 386), (389, 365, 363, 387), (387, 363, 364, 388), (386, 362, 365, 389), (374, 368, 371, 377), (375, 369, 370, 376), (377, 371, 369, 375), (372, 366, 368, 374), (376, 370, 361, 379), (372, 378, 360, 366), (318, 312, 378, 372), (322, 376, 379, 313), (318, 372, 374, 320), (323, 377, 375, 321), (321, 375, 376, 322), (320, 374, 377, 323), (361, 367, 373, 379), (364, 382, 373, 367), (360, 378, 380, 362), (365, 383, 381, 363), (363, 381, 382, 364), (362, 380, 383, 365), (11, 386, 389, 23), (13, 387, 388, 17), (23, 389, 387, 13), (7, 384, 386, 11), (17, 388, 391, 5), (4, 5, 391, 385), (368, 392, 395, 371), (369, 393, 394, 370), (371, 395, 393, 369), (366, 390, 392, 368), (370, 394, 385, 361), (366, 360, 384, 390), (404, 405, 399, 398), (786, 780, 403, 402), (415, 413, 401, 400), (475, 469, 397, 396), (790, 415, 400, 781), (478, 414, 397, 469), (474, 399, 405, 476), (786, 402, 406, 788), (402, 403, 407, 406), (418, 416, 405, 404), (412, 414, 410, 408), (479, 416, 410, 477), (791, 417, 411, 789), (417, 419, 409, 411), (396, 397, 414, 412), (477, 410, 414, 478), (789, 411, 415, 790), (411, 409, 413, 415), (406, 407, 419, 417), (788, 406, 417, 791), (476, 405, 416, 479), (408, 410, 416, 418), (656, 424, 431, 659), (608, 425, 430, 611), (609, 427, 429, 610), (657, 426, 428, 658), (611, 430, 427, 609), (659, 431, 426, 657), (606, 420, 425, 608), (654, 421, 424, 656), (658, 428, 423, 649), (610, 429, 422, 601), (655, 649, 423, 422), (606, 600, 421, 420), (522, 516, 438, 432), (526, 436, 439, 517), (522, 432, 434, 524), (527, 437, 435, 525), (525, 435, 436, 526), (524, 434, 437, 527), (560, 440, 443, 563), (561, 441, 442, 562), (563, 443, 441, 561), (558, 438, 440, 560), (562, 442, 433, 553), (559, 553, 433, 439), (488, 446, 449, 491), (489, 447, 448, 490), (491, 449, 447, 489), (486, 444, 446, 488), (490, 448, 451, 481), (486, 480, 450, 444), (512, 452, 455, 515), (513, 453, 454, 514), (515, 455, 453, 513), (510, 450, 452, 512), (514, 454, 445, 505), (511, 505, 445, 451), (468, 474, 462, 456), (472, 460, 463, 475), (468, 456, 458, 470), (473, 461, 459, 471), (471, 459, 460, 472), (470, 458, 461, 473), (482, 464, 467, 485), (483, 465, 466, 484), (485, 467, 465, 483), (480, 462, 464, 482), (484, 466, 457, 487), (481, 487, 457, 463), (404, 470, 473, 418), (408, 471, 472, 412), (418, 473, 471, 408), (398, 468, 470, 404), (412, 472, 475, 396), (398, 399, 474, 468), (464, 476, 479, 467), (465, 477, 478, 466), (467, 479, 477, 465), (462, 474, 476, 464), (466, 478, 469, 457), (463, 457, 469, 475), (451, 445, 487, 481), (454, 484, 487, 445), (450, 480, 482, 452), (455, 485, 483, 453), (453, 483, 484, 454), (452, 482, 485, 455), (456, 462, 480, 486), (460, 490, 481, 463), (456, 486, 488, 458), (461, 491, 489, 459), (459, 489, 490, 460), (458, 488, 491, 461), (517, 523, 499, 493), (520, 496, 499, 523), (516, 492, 494, 518), (521, 497, 495, 519), (519, 495, 496, 520), (518, 494, 497, 521), (506, 500, 503, 509), (507, 501, 502, 508), (509, 503, 501, 507), (504, 498, 500, 506), (508, 502, 493, 511), (504, 510, 492, 498), (444, 450, 510, 504), (448, 508, 511, 451), (444, 504, 506, 446), (449, 509, 507, 447), (447, 507, 508, 448), (446, 506, 509, 449), (493, 499, 505, 511), (496, 514, 505, 499), (492, 510, 512, 494), (497, 515, 513, 495), (495, 513, 514, 496), (494, 512, 515, 497), (440, 518, 521, 443), (441, 519, 520, 442), (443, 521, 519, 441), (438, 516, 518, 440), (442, 520, 523, 433), (439, 433, 523, 517), (500, 524, 527, 503), (501, 525, 526, 502), (503, 527, 525, 501), (498, 522, 524, 500), (502, 526, 517, 493), (498, 492, 516, 522), (595, 589, 535, 529), (598, 532, 535, 589), (594, 528, 530, 596), (599, 533, 531, 597), (597, 531, 532, 598), (596, 530, 533, 599), (570, 564, 528, 534), (574, 538, 529, 565), (570, 534, 536, 572), (575, 539, 537, 573), (573, 537, 538, 574), (572, 536, 539, 575), (554, 542, 545, 557), (555, 543, 544, 556), (557, 545, 543, 555), (552, 540, 542, 554), (556, 544, 547, 559), (552, 558, 546, 540), (565, 571, 541, 547), (568, 550, 541, 571), (564, 546, 548, 566), (569, 551, 549, 567), (567, 549, 550, 568), (566, 548, 551, 569), (432, 438, 558, 552), (436, 556, 559, 439), (432, 552, 554, 434), (437, 557, 555, 435), (435, 555, 556, 436), (434, 554, 557, 437), (547, 541, 553, 559), (550, 562, 553, 541), (546, 558, 560, 548), (551, 563, 561, 549), (549, 561, 562, 550), (548, 560, 563, 551), (530, 566, 569, 533), (531, 567, 568, 532), (533, 569, 567, 531), (528, 564, 566, 530), (532, 568, 571, 535), (529, 535, 571, 565), (542, 572, 575, 545), (543, 573, 574, 544), (545, 575, 573, 543), (540, 570, 572, 542), (544, 574, 565, 547), (540, 546, 564, 570), (602, 578, 581, 605), (603, 579, 580, 604), (605, 581, 579, 603), (600, 576, 578, 602), (604, 580, 583, 607), (601, 607, 583, 577), (588, 594, 576, 582), (592, 586, 577, 595), (588, 582, 584, 590), (593, 587, 585, 591), (591, 585, 586, 592), (590, 584, 587, 593), (536, 590, 593, 539), (537, 591, 592, 538), (539, 593, 591, 537), (534, 588, 590, 536), (538, 592, 595, 529), (534, 528, 594, 588), (578, 596, 599, 581), (579, 597, 598, 580), (581, 599, 597, 579), (576, 594, 596, 578), (580, 598, 589, 583), (577, 583, 589, 595), (422, 423, 607, 601), (428, 604, 607, 423), (421, 600, 602, 424), (431, 605, 603, 426), (426, 603, 604, 428), (424, 602, 605, 431), (582, 576, 600, 606), (586, 610, 601, 577), (582, 606, 608, 584), (587, 611, 609, 585), (585, 609, 610, 586), (584, 608, 611, 587), (739, 733, 619, 613), (742, 616, 619, 733), (738, 612, 614, 740), (743, 617, 615, 741), (741, 615, 616, 742), (740, 614, 617, 743), (704, 620, 623, 707), (705, 621, 622, 706), (707, 623, 621, 705), (702, 618, 620, 704), (706, 622, 613, 697), (702, 696, 612, 618), (666, 660, 630, 624), (670, 628, 631, 661), (666, 624, 626, 668), (671, 629, 627, 669), (669, 627, 628, 670), (668, 626, 629, 671), (691, 685, 625, 631), (694, 634, 625, 685), (690, 630, 632, 692), (695, 635, 633, 693), (693, 633, 634, 694), (692, 632, 635, 695), (650, 638, 641, 653), (651, 639, 640, 652), (653, 641, 639, 651), (648, 636, 638, 650), (652, 640, 643, 655), (648, 654, 642, 636), (661, 667, 637, 643), (664, 646, 637, 667), (660, 642, 644, 662), (665, 647, 645, 663), (663, 645, 646, 664), (662, 644, 647, 665), (420, 421, 654, 648), (429, 652, 655, 422), (420, 648, 650, 425), (430, 653, 651, 427), (427, 651, 652, 429), (425, 650, 653, 430), (643, 637, 649, 655), (646, 658, 649, 637), (642, 654, 656, 644), (647, 659, 657, 645), (645, 657, 658, 646), (644, 656, 659, 647), (632, 662, 665, 635), (633, 663, 664, 634), (635, 665, 663, 633), (630, 660, 662, 632), (634, 664, 667, 625), (631, 625, 667, 661), (638, 668, 671, 641), (639, 669, 670, 640), (641, 671, 669, 639), (636, 666, 668, 638), (640, 670, 661, 643), (636, 642, 660, 666), (698, 674, 677, 701), (699, 675, 676, 700), (701, 677, 675, 699), (696, 672, 674, 698), (700, 676, 679, 703), (697, 703, 679, 673), (684, 690, 672, 678), (688, 682, 673, 691), (684, 678, 680, 686), (689, 683, 681, 687), (687, 681, 682, 688), (686, 680, 683, 689), (626, 686, 689, 629), (627, 687, 688, 628), (629, 689, 687, 627), (624, 684, 686, 626), (628, 688, 691, 631), (624, 630, 690, 684), (674, 692, 695, 677), (675, 693, 694, 676), (677, 695, 693, 675), (672, 690, 692, 674), (676, 694, 685, 679), (673, 679, 685, 691), (613, 619, 703, 697), (616, 700, 703, 619), (612, 696, 698, 614), (617, 701, 699, 615), (615, 699, 700, 616), (614, 698, 701, 617), (678, 672, 696, 702), (682, 706, 697, 673), (678, 702, 704, 680), (683, 707, 705, 681), (681, 705, 706, 682), (680, 704, 707, 683), (776, 710, 713, 779), (777, 711, 712, 778), (779, 713, 711, 777), (774, 708, 710, 776), (778, 712, 715, 769), (775, 769, 715, 709), (752, 716, 719, 755), (753, 717, 718, 754), (755, 719, 717, 753), (750, 714, 716, 752), (754, 718, 709, 745), (750, 744, 708, 714), (732, 738, 726, 720), (736, 724, 727, 739), (732, 720, 722, 734), (737, 725, 723, 735), (735, 723, 724, 736), (734, 722, 725, 737), (746, 728, 731, 749), (747, 729, 730, 748), (749, 731, 729, 747), (744, 726, 728, 746), (748, 730, 721, 751), (745, 751, 721, 727), (620, 734, 737, 623), (621, 735, 736, 622), (623, 737, 735, 621), (618, 732, 734, 620), (622, 736, 739, 613), (618, 612, 738, 732), (728, 740, 743, 731), (729, 741, 742, 730), (731, 743, 741, 729), (726, 738, 740, 728), (730, 742, 733, 721), (727, 721, 733, 739), (709, 715, 751, 745), (712, 748, 751, 715), (708, 744, 746, 710), (713, 749, 747, 711), (711, 747, 748, 712), (710, 746, 749, 713), (720, 726, 744, 750), (724, 754, 745, 727), (720, 750, 752, 722), (725, 755, 753, 723), (723, 753, 754, 724), (722, 752, 755, 725), (781, 787, 763, 757), (784, 760, 763, 787), (780, 756, 758, 782), (785, 761, 759, 783), (783, 759, 760, 784), (782, 758, 761, 785), (770, 764, 767, 773), (771, 765, 766, 772), (773, 767, 765, 771), (768, 762, 764, 770), (772, 766, 757, 775), (768, 774, 756, 762), (714, 708, 774, 768), (718, 772, 775, 709), (714, 768, 770, 716), (719, 773, 771, 717), (717, 771, 772, 718), (716, 770, 773, 719), (757, 763, 769, 775), (760, 778, 769, 763), (756, 774, 776, 758), (761, 779, 777, 759), (759, 777, 778, 760), (758, 776, 779, 761), (407, 782, 785, 419), (409, 783, 784, 413), (419, 785, 783, 409), (403, 780, 782, 407), (413, 784, 787, 401), (400, 401, 787, 781), (764, 788, 791, 767), (765, 789, 790, 766), (767, 791, 789, 765), (762, 786, 788, 764), (766, 790, 781, 757), (762, 756, 780, 786), (800, 801, 795, 794), (1182, 1176, 799, 798), (811, 809, 797, 796), (871, 865, 793, 792), (1186, 811, 796, 1177), (874, 810, 793, 865), (870, 795, 801, 872), (1182, 798, 802, 1184), (798, 799, 803, 802), (814, 812, 801, 800), (808, 810, 806, 804), (875, 812, 806, 873), (1187, 813, 807, 1185), (813, 815, 805, 807), (792, 793, 810, 808), (873, 806, 810, 874), (1185, 807, 811, 1186), (807, 805, 809, 811), (802, 803, 815, 813), (1184, 802, 813, 1187), (872, 801, 812, 875), (804, 806, 812, 814), (1052, 820, 827, 1055), (1004, 821, 826, 1007), (1005, 823, 825, 1006), (1053, 822, 824, 1054), (1007, 826, 823, 1005), (1055, 827, 822, 1053), (1002, 816, 821, 1004), (1050, 817, 820, 1052), (1054, 824, 819, 1045), (1006, 825, 818, 997), (1051, 1045, 819, 818), (1002, 996, 817, 816), (918, 912, 834, 828), (922, 832, 835, 913), (918, 828, 830, 920), (923, 833, 831, 921), (921, 831, 832, 922), (920, 830, 833, 923), (956, 836, 839, 959), (957, 837, 838, 958), (959, 839, 837, 957), (954, 834, 836, 956), (958, 838, 829, 949), (955, 949, 829, 835), (884, 842, 845, 887), (885, 843, 844, 886), (887, 845, 843, 885), (882, 840, 842, 884), (886, 844, 847, 877), (882, 876, 846, 840), (908, 848, 851, 911), (909, 849, 850, 910), (911, 851, 849, 909), (906, 846, 848, 908), (910, 850, 841, 901), (907, 901, 841, 847), (864, 870, 858, 852), (868, 856, 859, 871), (864, 852, 854, 866), (869, 857, 855, 867), (867, 855, 856, 868), (866, 854, 857, 869), (878, 860, 863, 881), (879, 861, 862, 880), (881, 863, 861, 879), (876, 858, 860, 878), (880, 862, 853, 883), (877, 883, 853, 859), (800, 866, 869, 814), (804, 867, 868, 808), (814, 869, 867, 804), (794, 864, 866, 800), (808, 868, 871, 792), (794, 795, 870, 864), (860, 872, 875, 863), (861, 873, 874, 862), (863, 875, 873, 861), (858, 870, 872, 860), (862, 874, 865, 853), (859, 853, 865, 871), (847, 841, 883, 877), (850, 880, 883, 841), (846, 876, 878, 848), (851, 881, 879, 849), (849, 879, 880, 850), (848, 878, 881, 851), (852, 858, 876, 882), (856, 886, 877, 859), (852, 882, 884, 854), (857, 887, 885, 855), (855, 885, 886, 856), (854, 884, 887, 857), (913, 919, 895, 889), (916, 892, 895, 919), (912, 888, 890, 914), (917, 893, 891, 915), (915, 891, 892, 916), (914, 890, 893, 917), (902, 896, 899, 905), (903, 897, 898, 904), (905, 899, 897, 903), (900, 894, 896, 902), (904, 898, 889, 907), (900, 906, 888, 894), (840, 846, 906, 900), (844, 904, 907, 847), (840, 900, 902, 842), (845, 905, 903, 843), (843, 903, 904, 844), (842, 902, 905, 845), (889, 895, 901, 907), (892, 910, 901, 895), (888, 906, 908, 890), (893, 911, 909, 891), (891, 909, 910, 892), (890, 908, 911, 893), (836, 914, 917, 839), (837, 915, 916, 838), (839, 917, 915, 837), (834, 912, 914, 836), (838, 916, 919, 829), (835, 829, 919, 913), (896, 920, 923, 899), (897, 921, 922, 898), (899, 923, 921, 897), (894, 918, 920, 896), (898, 922, 913, 889), (894, 888, 912, 918), (991, 985, 931, 925), (994, 928, 931, 985), (990, 924, 926, 992), (995, 929, 927, 993), (993, 927, 928, 994), (992, 926, 929, 995), (966, 960, 924, 930), (970, 934, 925, 961), (966, 930, 932, 968), (971, 935, 933, 969), (969, 933, 934, 970), (968, 932, 935, 971), (950, 938, 941, 953), (951, 939, 940, 952), (953, 941, 939, 951), (948, 936, 938, 950), (952, 940, 943, 955), (948, 954, 942, 936), (961, 967, 937, 943), (964, 946, 937, 967), (960, 942, 944, 962), (965, 947, 945, 963), (963, 945, 946, 964), (962, 944, 947, 965), (828, 834, 954, 948), (832, 952, 955, 835), (828, 948, 950, 830), (833, 953, 951, 831), (831, 951, 952, 832), (830, 950, 953, 833), (943, 937, 949, 955), (946, 958, 949, 937), (942, 954, 956, 944), (947, 959, 957, 945), (945, 957, 958, 946), (944, 956, 959, 947), (926, 962, 965, 929), (927, 963, 964, 928), (929, 965, 963, 927), (924, 960, 962, 926), (928, 964, 967, 931), (925, 931, 967, 961), (938, 968, 971, 941), (939, 969, 970, 940), (941, 971, 969, 939), (936, 966, 968, 938), (940, 970, 961, 943), (936, 942, 960, 966), (998, 974, 977, 1001), (999, 975, 976, 1000), (1001, 977, 975, 999), (996, 972, 974, 998), (1000, 976, 979, 1003), (997, 1003, 979, 973), (984, 990, 972, 978), (988, 982, 973, 991), (984, 978, 980, 986), (989, 983, 981, 987), (987, 981, 982, 988), (986, 980, 983, 989), (932, 986, 989, 935), (933, 987, 988, 934), (935, 989, 987, 933), (930, 984, 986, 932), (934, 988, 991, 925), (930, 924, 990, 984), (974, 992, 995, 977), (975, 993, 994, 976), (977, 995, 993, 975), (972, 990, 992, 974), (976, 994, 985, 979), (973, 979, 985, 991), (818, 819, 1003, 997), (824, 1000, 1003, 819), (817, 996, 998, 820), (827, 1001, 999, 822), (822, 999, 1000, 824), (820, 998, 1001, 827), (978, 972, 996, 1002), (982, 1006, 997, 973), (978, 1002, 1004, 980), (983, 1007, 1005, 981), (981, 1005, 1006, 982), (980, 1004, 1007, 983), (1135, 1129, 1015, 1009), (1138, 1012, 1015, 1129), (1134, 1008, 1010, 1136), (1139, 1013, 1011, 1137), (1137, 1011, 1012, 1138), (1136, 1010, 1013, 1139), (1100, 1016, 1019, 1103), (1101, 1017, 1018, 1102), (1103, 1019, 1017, 1101), (1098, 1014, 1016, 1100), (1102, 1018, 1009, 1093), (1098, 1092, 1008, 1014), (1062, 1056, 1026, 1020), (1066, 1024, 1027, 1057), (1062, 1020, 1022, 1064), (1067, 1025, 1023, 1065), (1065, 1023, 1024, 1066), (1064, 1022, 1025, 1067), (1087, 1081, 1021, 1027), (1090, 1030, 1021, 1081), (1086, 1026, 1028, 1088), (1091, 1031, 1029, 1089), (1089, 1029, 1030, 1090), (1088, 1028, 1031, 1091), (1046, 1034, 1037, 1049), (1047, 1035, 1036, 1048), (1049, 1037, 1035, 1047), (1044, 1032, 1034, 1046), (1048, 1036, 1039, 1051), (1044, 1050, 1038, 1032), (1057, 1063, 1033, 1039), (1060, 1042, 1033, 1063), (1056, 1038, 1040, 1058), (1061, 1043, 1041, 1059), (1059, 1041, 1042, 1060), (1058, 1040, 1043, 1061), (816, 817, 1050, 1044), (825, 1048, 1051, 818), (816, 1044, 1046, 821), (826, 1049, 1047, 823), (823, 1047, 1048, 825), (821, 1046, 1049, 826), (1039, 1033, 1045, 1051), (1042, 1054, 1045, 1033), (1038, 1050, 1052, 1040), (1043, 1055, 1053, 1041), (1041, 1053, 1054, 1042), (1040, 1052, 1055, 1043), (1028, 1058, 1061, 1031), (1029, 1059, 1060, 1030), (1031, 1061, 1059, 1029), (1026, 1056, 1058, 1028), (1030, 1060, 1063, 1021), (1027, 1021, 1063, 1057), (1034, 1064, 1067, 1037), (1035, 1065, 1066, 1036), (1037, 1067, 1065, 1035), (1032, 1062, 1064, 1034), (1036, 1066, 1057, 1039), (1032, 1038, 1056, 1062), (1094, 1070, 1073, 1097), (1095, 1071, 1072, 1096), (1097, 1073, 1071, 1095), (1092, 1068, 1070, 1094), (1096, 1072, 1075, 1099), (1093, 1099, 1075, 1069), (1080, 1086, 1068, 1074), (1084, 1078, 1069, 1087), (1080, 1074, 1076, 1082), (1085, 1079, 1077, 1083), (1083, 1077, 1078, 1084), (1082, 1076, 1079, 1085), (1022, 1082, 1085, 1025), (1023, 1083, 1084, 1024), (1025, 1085, 1083, 1023), (1020, 1080, 1082, 1022), (1024, 1084, 1087, 1027), (1020, 1026, 1086, 1080), (1070, 1088, 1091, 1073), (1071, 1089, 1090, 1072), (1073, 1091, 1089, 1071), (1068, 1086, 1088, 1070), (1072, 1090, 1081, 1075), (1069, 1075, 1081, 1087), (1009, 1015, 1099, 1093), (1012, 1096, 1099, 1015), (1008, 1092, 1094, 1010), (1013, 1097, 1095, 1011), (1011, 1095, 1096, 1012), (1010, 1094, 1097, 1013), (1074, 1068, 1092, 1098), (1078, 1102, 1093, 1069), (1074, 1098, 1100, 1076), (1079, 1103, 1101, 1077), (1077, 1101, 1102, 1078), (1076, 1100, 1103, 1079), (1172, 1106, 1109, 1175), (1173, 1107, 1108, 1174), (1175, 1109, 1107, 1173), (1170, 1104, 1106, 1172), (1174, 1108, 1111, 1165), (1171, 1165, 1111, 1105), (1148, 1112, 1115, 1151), (1149, 1113, 1114, 1150), (1151, 1115, 1113, 1149), (1146, 1110, 1112, 1148), (1150, 1114, 1105, 1141), (1146, 1140, 1104, 1110), (1128, 1134, 1122, 1116), (1132, 1120, 1123, 1135), (1128, 1116, 1118, 1130), (1133, 1121, 1119, 1131), (1131, 1119, 1120, 1132), (1130, 1118, 1121, 1133), (1142, 1124, 1127, 1145), (1143, 1125, 1126, 1144), (1145, 1127, 1125, 1143), (1140, 1122, 1124, 1142), (1144, 1126, 1117, 1147), (1141, 1147, 1117, 1123), (1016, 1130, 1133, 1019), (1017, 1131, 1132, 1018), (1019, 1133, 1131, 1017), (1014, 1128, 1130, 1016), (1018, 1132, 1135, 1009), (1014, 1008, 1134, 1128), (1124, 1136, 1139, 1127), (1125, 1137, 1138, 1126), (1127, 1139, 1137, 1125), (1122, 1134, 1136, 1124), (1126, 1138, 1129, 1117), (1123, 1117, 1129, 1135), (1105, 1111, 1147, 1141), (1108, 1144, 1147, 1111), (1104, 1140, 1142, 1106), (1109, 1145, 1143, 1107), (1107, 1143, 1144, 1108), (1106, 1142, 1145, 1109), (1116, 1122, 1140, 1146), (1120, 1150, 1141, 1123), (1116, 1146, 1148, 1118), (1121, 1151, 1149, 1119), (1119, 1149, 1150, 1120), (1118, 1148, 1151, 1121), (1177, 1183, 1159, 1153), (1180, 1156, 1159, 1183), (1176, 1152, 1154, 1178), (1181, 1157, 1155, 1179), (1179, 1155, 1156, 1180), (1178, 1154, 1157, 1181), (1166, 1160, 1163, 1169), (1167, 1161, 1162, 1168), (1169, 1163, 1161, 1167), (1164, 1158, 1160, 1166), (1168, 1162, 1153, 1171), (1164, 1170, 1152, 1158), (1110, 1104, 1170, 1164), (1114, 1168, 1171, 1105), (1110, 1164, 1166, 1112), (1115, 1169, 1167, 1113), (1113, 1167, 1168, 1114), (1112, 1166, 1169, 1115), (1153, 1159, 1165, 1171), (1156, 1174, 1165, 1159), (1152, 1170, 1172, 1154), (1157, 1175, 1173, 1155), (1155, 1173, 1174, 1156), (1154, 1172, 1175, 1157), (803, 1178, 1181, 815), (805, 1179, 1180, 809), (815, 1181, 1179, 805), (799, 1176, 1178, 803), (809, 1180, 1183, 797), (796, 797, 1183, 1177), (1160, 1184, 1187, 1163), (1161, 1185, 1186, 1162), (1163, 1187, 1185, 1161), (1158, 1182, 1184, 1160), (1162, 1186, 1177, 1153), (1158, 1152, 1176, 1182)])
me_cube_001.use_remesh_preserve_volume = False
me_cube_001.use_remesh_preserve_attributes = False
me_cube_001.use_mirror_vertex_groups = False
me_cube_001.update()
me_cube = bpy.data.meshes.new('Cube')
me_cube.from_pydata([(-16.82, 9.216, -1.942), (-16.82, -8.819, -1.942), (-16.65, -8.819, -2.566), (-16.65, 9.216, -2.566), (0.006163, 9.216, 2.566), (0.006164, -8.819, 2.566), (0.1733, -8.819, 1.942), (0.1733, 9.216, 1.942), (-0.006169, 9.216, 2.566), (-0.006167, -8.819, 2.566), (-0.1733, -8.819, 1.942), (-0.1733, 9.216, 1.942), (16.82, 9.216, -1.942), (16.82, -8.819, -1.942), (16.65, -8.819, -2.566), (16.65, 9.216, -2.566), (2.956e-05, 8.828, 1.894), (2.861e-05, 8.828, -1.94), (2.956e-05, -8.315, 1.894), (2.861e-05, -8.315, -1.94), (-14.31, -8.315, -1.938), (-14.31, 8.828, -1.938), (-14.31, -8.315, -1.938), (-14.31, 8.828, -1.938), (14.31, -8.315, -1.938), (14.31, 8.828, -1.938), (14.31, -8.315, -1.938), (14.31, 8.828, -1.938), (-6.676e-06, 8.828, -1.94), (-6.676e-06, 8.828, 1.894), (-6.676e-06, -8.315, -1.94), (-6.676e-06, -8.315, 1.894)], [(28, 30), (19, 17)], [(0, 1, 2, 3), (4, 7, 6, 5), (0, 4, 5, 1), (1, 5, 6, 2), (2, 6, 7, 3), (4, 0, 3, 7), (8, 9, 10, 11), (12, 15, 14, 13), (8, 12, 13, 9), (9, 13, 14, 10), (10, 14, 15, 11), (12, 8, 11, 15), (17, 16, 27, 25), (21, 23, 29, 28), (18, 24, 27, 16), (29, 23, 20, 31), (30, 31, 20, 22), (26, 24, 18, 19)])
me_cube.materials.append(mat_material)
me_cube.use_remesh_preserve_volume = False
me_cube.use_remesh_preserve_attributes = False
me_cube.use_mirror_vertex_groups = False
me_cube.update()

# ---- objects
ob_cube_001 = bpy.data.objects.new('Cube.001', me_cube_001)
ob_cube = bpy.data.objects.new('Cube', me_cube)
ob_lamp = bpy.data.objects.new('Lamp', light_lamp)
ob_camera = bpy.data.objects.new('Camera', cam_camera)

# ---- transforms, parenting, visibility, modifiers, constraints
ob_cube_001.location = (-1.074, 4.488, -0.6761)
ob_cube_001.scale = (-10.17, 3.72, 0.1131)
ob_cube_001.lineart.crease_threshold = 0.0
ob_cube.location = (-34.93, 22.02, 7.047)
ob_cube.lock_rotations_4d = False
ob_cube.empty_display_type = 'ARROWS'
ob_cube.lineart.crease_threshold = 0.0
ob_lamp.location = (4.076, 1.005, 5.904)
ob_lamp.rotation_euler = (0.6503, 0.05522, 1.866)
ob_lamp.lock_rotations_4d = False
ob_lamp.empty_display_type = 'ARROWS'
ob_lamp.color = (0.0, 0.0, 0.0, 0.0)
ob_lamp.lineart.crease_threshold = 0.0
ob_camera.location = (7.481, -6.508, 5.344)
ob_camera.rotation_euler = (1.109, 0.0, 0.8149)
ob_camera.lock_rotations_4d = False
ob_camera.empty_display_type = 'ARROWS'
ob_camera.color = (0.0, 0.0, 0.0, 0.0)
ob_camera.display_type = 'WIRE'
ob_camera.lineart.crease_threshold = 0.0

# ---- collection membership
col_collection_1.objects.link(ob_cube_001)
col_collection_1.objects.link(ob_cube)
col_collection_1.objects.link(ob_lamp)
col_collection_1.objects.link(ob_camera)

# ---- scene / render settings (as saved in the file)
scene.camera = ob_camera
scene.frame_start = 1; scene.frame_end = 250; scene.frame_set(2)
scene.render.engine = 'BLENDER_EEVEE_NEXT'
scene.render.resolution_percentage = 50
scene.render.dither_intensity = 0.0
scene.cycles.use_denoising = False
scene.cycles.samples = 128
scene.cycles.sampling_pattern = 'TABULATED_SOBOL'
scene.cycles.light_sampling_threshold = 0.0
scene.cycles.use_adaptive_sampling = False
scene.cycles.use_light_tree = False
scene.cycles.blur_glossy = 0.0
scene.cycles.sample_clamp_indirect = 0.0
scene.view_settings.view_transform = 'Standard'
bpy.context.view_layer.update()

